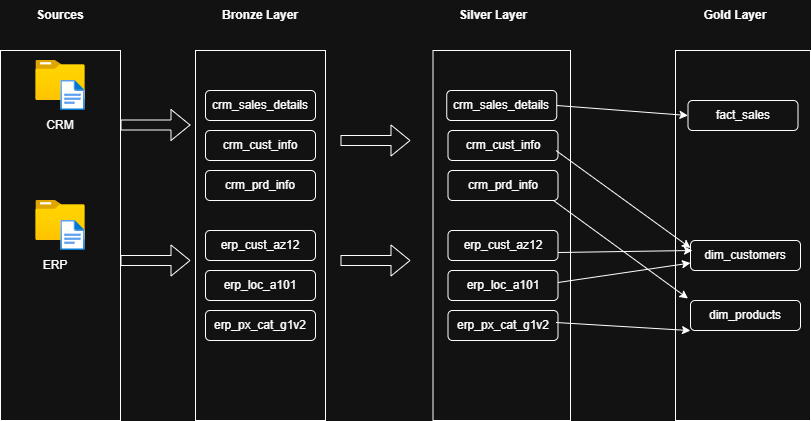

The diagram above was exported from draw.io. Its source (the exported page's mxGraphModel, read from the mxfile embedded in the PNG):
<mxGraphModel dx="1037" dy="500" grid="1" gridSize="10" guides="1" tooltips="1" connect="1" arrows="1" fold="1" page="1" pageScale="1" pageWidth="850" pageHeight="1100" math="0" shadow="0">
  <root>
    <mxCell id="0" />
    <mxCell id="1" parent="0" />
    <mxCell id="A2y96FUnbtshrCi_G-mw-3" value="" style="rounded=0;whiteSpace=wrap;html=1;labelBackgroundColor=none;" vertex="1" parent="1">
      <mxGeometry x="50" y="150" width="120" height="370" as="geometry" />
    </mxCell>
    <mxCell id="A2y96FUnbtshrCi_G-mw-4" value="&lt;b&gt;Sources&lt;/b&gt;" style="text;html=1;align=center;verticalAlign=middle;whiteSpace=wrap;rounded=0;labelBackgroundColor=none;" vertex="1" parent="1">
      <mxGeometry x="80" y="100" width="60" height="30" as="geometry" />
    </mxCell>
    <mxCell id="A2y96FUnbtshrCi_G-mw-5" value="" style="image;aspect=fixed;html=1;points=[];align=center;fontSize=12;image=img/lib/azure2/general/Folder_Blank.svg;labelBackgroundColor=none;" vertex="1" parent="1">
      <mxGeometry x="85.36" y="160" width="49.29" height="40" as="geometry" />
    </mxCell>
    <mxCell id="A2y96FUnbtshrCi_G-mw-6" value="" style="image;aspect=fixed;html=1;points=[];align=center;fontSize=12;image=img/lib/azure2/general/Folder_Blank.svg;labelBackgroundColor=none;" vertex="1" parent="1">
      <mxGeometry x="85.36" y="300" width="49.29" height="40" as="geometry" />
    </mxCell>
    <mxCell id="A2y96FUnbtshrCi_G-mw-7" value="" style="image;aspect=fixed;html=1;points=[];align=center;fontSize=12;image=img/lib/azure2/general/File.svg;labelBackgroundColor=none;" vertex="1" parent="1">
      <mxGeometry x="110.3" y="180" width="24.35" height="30" as="geometry" />
    </mxCell>
    <mxCell id="A2y96FUnbtshrCi_G-mw-9" value="" style="image;aspect=fixed;html=1;points=[];align=center;fontSize=12;image=img/lib/azure2/general/File.svg;labelBackgroundColor=none;" vertex="1" parent="1">
      <mxGeometry x="110.3" y="320" width="24.35" height="30" as="geometry" />
    </mxCell>
    <mxCell id="A2y96FUnbtshrCi_G-mw-10" value="CRM" style="text;html=1;align=center;verticalAlign=middle;whiteSpace=wrap;rounded=0;labelBackgroundColor=none;" vertex="1" parent="1">
      <mxGeometry x="80" y="210" width="60" height="30" as="geometry" />
    </mxCell>
    <mxCell id="A2y96FUnbtshrCi_G-mw-11" value="ERP" style="text;html=1;align=center;verticalAlign=middle;whiteSpace=wrap;rounded=0;labelBackgroundColor=none;" vertex="1" parent="1">
      <mxGeometry x="74.65" y="350" width="60" height="30" as="geometry" />
    </mxCell>
    <mxCell id="A2y96FUnbtshrCi_G-mw-20" value="" style="rounded=0;whiteSpace=wrap;html=1;labelBackgroundColor=none;" vertex="1" parent="1">
      <mxGeometry x="245" y="150" width="130" height="370" as="geometry" />
    </mxCell>
    <mxCell id="A2y96FUnbtshrCi_G-mw-23" value="Bronze Layer" style="text;html=1;align=center;verticalAlign=middle;whiteSpace=wrap;rounded=0;fontStyle=1;labelBackgroundColor=none;" vertex="1" parent="1">
      <mxGeometry x="265" y="100" width="90" height="30" as="geometry" />
    </mxCell>
    <mxCell id="A2y96FUnbtshrCi_G-mw-33" value="" style="rounded=0;whiteSpace=wrap;html=1;labelBackgroundColor=none;" vertex="1" parent="1">
      <mxGeometry x="482.5" y="150" width="137.5" height="370" as="geometry" />
    </mxCell>
    <mxCell id="A2y96FUnbtshrCi_G-mw-34" value="Silver Layer" style="text;html=1;align=center;verticalAlign=middle;whiteSpace=wrap;rounded=0;fontStyle=1;labelBackgroundColor=none;" vertex="1" parent="1">
      <mxGeometry x="497.5" y="100" width="90" height="30" as="geometry" />
    </mxCell>
    <mxCell id="A2y96FUnbtshrCi_G-mw-44" value="" style="rounded=0;whiteSpace=wrap;html=1;labelBackgroundColor=none;" vertex="1" parent="1">
      <mxGeometry x="725" y="150" width="135" height="370" as="geometry" />
    </mxCell>
    <mxCell id="A2y96FUnbtshrCi_G-mw-45" value="Gold Layer" style="text;html=1;align=center;verticalAlign=middle;whiteSpace=wrap;rounded=0;fontStyle=1;labelBackgroundColor=none;" vertex="1" parent="1">
      <mxGeometry x="740" y="100" width="90" height="30" as="geometry" />
    </mxCell>
    <mxCell id="A2y96FUnbtshrCi_G-mw-75" value="crm_sales_details" style="rounded=1;whiteSpace=wrap;html=1;labelBackgroundColor=none;" vertex="1" parent="1">
      <mxGeometry x="255" y="190" width="110" height="30" as="geometry" />
    </mxCell>
    <mxCell id="A2y96FUnbtshrCi_G-mw-76" value="crm_cust_info" style="rounded=1;whiteSpace=wrap;html=1;labelBackgroundColor=none;" vertex="1" parent="1">
      <mxGeometry x="255" y="230" width="110" height="30" as="geometry" />
    </mxCell>
    <mxCell id="A2y96FUnbtshrCi_G-mw-77" value="crm_prd_info" style="rounded=1;whiteSpace=wrap;html=1;labelBackgroundColor=none;" vertex="1" parent="1">
      <mxGeometry x="255" y="270" width="110" height="30" as="geometry" />
    </mxCell>
    <mxCell id="A2y96FUnbtshrCi_G-mw-78" value="erp_cust_az12" style="rounded=1;whiteSpace=wrap;html=1;labelBackgroundColor=none;" vertex="1" parent="1">
      <mxGeometry x="255" y="330" width="110" height="30" as="geometry" />
    </mxCell>
    <mxCell id="A2y96FUnbtshrCi_G-mw-79" value="erp_loc_a101" style="rounded=1;whiteSpace=wrap;html=1;labelBackgroundColor=none;" vertex="1" parent="1">
      <mxGeometry x="255" y="370" width="110" height="30" as="geometry" />
    </mxCell>
    <mxCell id="A2y96FUnbtshrCi_G-mw-80" value="erp_px_cat_g1v2" style="rounded=1;whiteSpace=wrap;html=1;labelBackgroundColor=none;" vertex="1" parent="1">
      <mxGeometry x="255" y="410" width="110" height="30" as="geometry" />
    </mxCell>
    <mxCell id="A2y96FUnbtshrCi_G-mw-81" value="crm_sales_details" style="rounded=1;whiteSpace=wrap;html=1;labelBackgroundColor=none;" vertex="1" parent="1">
      <mxGeometry x="496.25" y="190" width="110" height="30" as="geometry" />
    </mxCell>
    <mxCell id="A2y96FUnbtshrCi_G-mw-82" value="crm_cust_info" style="rounded=1;whiteSpace=wrap;html=1;labelBackgroundColor=none;" vertex="1" parent="1">
      <mxGeometry x="497.5" y="230" width="110" height="30" as="geometry" />
    </mxCell>
    <mxCell id="A2y96FUnbtshrCi_G-mw-83" value="crm_prd_info" style="rounded=1;whiteSpace=wrap;html=1;labelBackgroundColor=none;" vertex="1" parent="1">
      <mxGeometry x="497.5" y="270" width="110" height="30" as="geometry" />
    </mxCell>
    <mxCell id="A2y96FUnbtshrCi_G-mw-84" value="erp_cust_az12" style="rounded=1;whiteSpace=wrap;html=1;labelBackgroundColor=none;" vertex="1" parent="1">
      <mxGeometry x="497.5" y="330" width="110" height="30" as="geometry" />
    </mxCell>
    <mxCell id="A2y96FUnbtshrCi_G-mw-85" value="erp_loc_a101" style="rounded=1;whiteSpace=wrap;html=1;labelBackgroundColor=none;" vertex="1" parent="1">
      <mxGeometry x="497.5" y="370" width="110" height="30" as="geometry" />
    </mxCell>
    <mxCell id="A2y96FUnbtshrCi_G-mw-86" value="erp_px_cat_g1v2" style="rounded=1;whiteSpace=wrap;html=1;labelBackgroundColor=none;" vertex="1" parent="1">
      <mxGeometry x="497.5" y="410" width="110" height="30" as="geometry" />
    </mxCell>
    <mxCell id="A2y96FUnbtshrCi_G-mw-87" value="fact_sales" style="rounded=1;whiteSpace=wrap;html=1;labelBackgroundColor=none;" vertex="1" parent="1">
      <mxGeometry x="737.5" y="200" width="110" height="30" as="geometry" />
    </mxCell>
    <mxCell id="A2y96FUnbtshrCi_G-mw-88" value="dim_customers" style="rounded=1;whiteSpace=wrap;html=1;labelBackgroundColor=none;" vertex="1" parent="1">
      <mxGeometry x="740" y="340" width="110" height="30" as="geometry" />
    </mxCell>
    <mxCell id="A2y96FUnbtshrCi_G-mw-89" value="dim_products" style="rounded=1;whiteSpace=wrap;html=1;labelBackgroundColor=none;" vertex="1" parent="1">
      <mxGeometry x="740" y="400" width="110" height="30" as="geometry" />
    </mxCell>
    <mxCell id="A2y96FUnbtshrCi_G-mw-98" value="" style="shape=flexArrow;endArrow=classic;html=1;rounded=0;" edge="1" parent="1">
      <mxGeometry width="50" height="50" relative="1" as="geometry">
        <mxPoint x="170" y="224.5" as="sourcePoint" />
        <mxPoint x="240" y="224.5" as="targetPoint" />
      </mxGeometry>
    </mxCell>
    <mxCell id="A2y96FUnbtshrCi_G-mw-99" value="" style="shape=flexArrow;endArrow=classic;html=1;rounded=0;" edge="1" parent="1">
      <mxGeometry width="50" height="50" relative="1" as="geometry">
        <mxPoint x="170" y="360" as="sourcePoint" />
        <mxPoint x="240" y="360" as="targetPoint" />
      </mxGeometry>
    </mxCell>
    <mxCell id="A2y96FUnbtshrCi_G-mw-100" value="" style="shape=flexArrow;endArrow=classic;html=1;rounded=0;" edge="1" parent="1">
      <mxGeometry width="50" height="50" relative="1" as="geometry">
        <mxPoint x="390" y="240" as="sourcePoint" />
        <mxPoint x="460" y="240" as="targetPoint" />
      </mxGeometry>
    </mxCell>
    <mxCell id="A2y96FUnbtshrCi_G-mw-101" value="" style="shape=flexArrow;endArrow=classic;html=1;rounded=0;" edge="1" parent="1">
      <mxGeometry width="50" height="50" relative="1" as="geometry">
        <mxPoint x="390" y="360" as="sourcePoint" />
        <mxPoint x="460" y="360" as="targetPoint" />
      </mxGeometry>
    </mxCell>
    <mxCell id="A2y96FUnbtshrCi_G-mw-103" value="" style="endArrow=classic;html=1;rounded=0;exitX=1;exitY=0.5;exitDx=0;exitDy=0;entryX=0;entryY=0.5;entryDx=0;entryDy=0;" edge="1" parent="1" source="A2y96FUnbtshrCi_G-mw-81" target="A2y96FUnbtshrCi_G-mw-87">
      <mxGeometry width="50" height="50" relative="1" as="geometry">
        <mxPoint x="640" y="280" as="sourcePoint" />
        <mxPoint x="690" y="230" as="targetPoint" />
      </mxGeometry>
    </mxCell>
    <mxCell id="A2y96FUnbtshrCi_G-mw-104" value="" style="endArrow=classic;html=1;rounded=0;exitX=1;exitY=0.5;exitDx=0;exitDy=0;entryX=0;entryY=0.25;entryDx=0;entryDy=0;" edge="1" parent="1" target="A2y96FUnbtshrCi_G-mw-88">
      <mxGeometry width="50" height="50" relative="1" as="geometry">
        <mxPoint x="605.5" y="250" as="sourcePoint" />
        <mxPoint x="737.5" y="260" as="targetPoint" />
      </mxGeometry>
    </mxCell>
    <mxCell id="A2y96FUnbtshrCi_G-mw-105" value="" style="endArrow=classic;html=1;rounded=0;exitX=1;exitY=0.5;exitDx=0;exitDy=0;entryX=0;entryY=0.25;entryDx=0;entryDy=0;" edge="1" parent="1">
      <mxGeometry width="50" height="50" relative="1" as="geometry">
        <mxPoint x="603" y="300" as="sourcePoint" />
        <mxPoint x="737.5" y="398" as="targetPoint" />
      </mxGeometry>
    </mxCell>
    <mxCell id="A2y96FUnbtshrCi_G-mw-106" value="" style="endArrow=classic;html=1;rounded=0;exitX=1;exitY=0.5;exitDx=0;exitDy=0;entryX=0.111;entryY=0.757;entryDx=0;entryDy=0;entryPerimeter=0;" edge="1" parent="1" target="A2y96FUnbtshrCi_G-mw-44">
      <mxGeometry width="50" height="50" relative="1" as="geometry">
        <mxPoint x="605.5" y="422" as="sourcePoint" />
        <mxPoint x="740" y="520" as="targetPoint" />
      </mxGeometry>
    </mxCell>
    <mxCell id="A2y96FUnbtshrCi_G-mw-107" value="" style="endArrow=classic;html=1;rounded=0;exitX=1;exitY=0.5;exitDx=0;exitDy=0;entryX=0;entryY=0.75;entryDx=0;entryDy=0;" edge="1" parent="1" target="A2y96FUnbtshrCi_G-mw-88">
      <mxGeometry width="50" height="50" relative="1" as="geometry">
        <mxPoint x="607.5" y="382" as="sourcePoint" />
        <mxPoint x="742" y="380" as="targetPoint" />
      </mxGeometry>
    </mxCell>
    <mxCell id="A2y96FUnbtshrCi_G-mw-108" value="" style="endArrow=classic;html=1;rounded=0;exitX=1;exitY=0.5;exitDx=0;exitDy=0;entryX=0.111;entryY=0.757;entryDx=0;entryDy=0;entryPerimeter=0;" edge="1" parent="1">
      <mxGeometry width="50" height="50" relative="1" as="geometry">
        <mxPoint x="607.5" y="352" as="sourcePoint" />
        <mxPoint x="742" y="350" as="targetPoint" />
      </mxGeometry>
    </mxCell>
  </root>
</mxGraphModel>